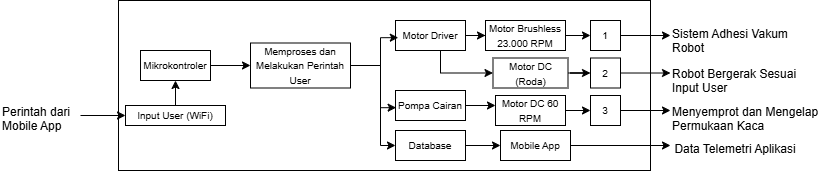

The diagram above was exported from draw.io. Its source (the exported page's mxGraphModel, read from the mxfile embedded in the PNG):
<mxGraphModel dx="1645" dy="746" grid="1" gridSize="10" guides="1" tooltips="1" connect="1" arrows="1" fold="1" page="1" pageScale="1" pageWidth="850" pageHeight="1100" math="0" shadow="0">
  <root>
    <mxCell id="0" />
    <mxCell id="1" parent="0" />
    <mxCell id="VbQJi795XyuS82zUwyhk-17" parent="1" style="rounded=0;whiteSpace=wrap;html=1;" value="" vertex="1">
      <mxGeometry height="170" width="532" x="148" y="390" as="geometry" />
    </mxCell>
    <mxCell id="IcLEs1pOo1PFBmOc20R2-12" edge="1" parent="1" source="VbQJi795XyuS82zUwyhk-25" style="edgeStyle=orthogonalEdgeStyle;rounded=0;orthogonalLoop=1;jettySize=auto;html=1;" target="IcLEs1pOo1PFBmOc20R2-11" value="">
      <mxGeometry relative="1" as="geometry" />
    </mxCell>
    <mxCell id="VbQJi795XyuS82zUwyhk-25" parent="1" style="rounded=0;whiteSpace=wrap;html=1;" value="&lt;span data-path-to-node=&quot;5,1,0&quot; data-index-in-node=&quot;9&quot;&gt;&lt;font style=&quot;font-size: 10px;&quot;&gt;Mikrokontroler&lt;/font&gt;&lt;/span&gt;" vertex="1">
      <mxGeometry height="30" width="70" x="170" y="440" as="geometry" />
    </mxCell>
    <mxCell id="VbQJi795XyuS82zUwyhk-41" edge="1" parent="1" source="VbQJi795XyuS82zUwyhk-40" style="edgeStyle=orthogonalEdgeStyle;rounded=0;orthogonalLoop=1;jettySize=auto;html=1;entryX=0.5;entryY=1;entryDx=0;entryDy=0;" target="VbQJi795XyuS82zUwyhk-25">
      <mxGeometry relative="1" as="geometry" />
    </mxCell>
    <mxCell id="VbQJi795XyuS82zUwyhk-40" parent="1" style="rounded=0;whiteSpace=wrap;html=1;" value="&lt;span style=&quot;font-size: 10px;&quot;&gt;Input User (WiFi)&lt;/span&gt;" vertex="1">
      <mxGeometry height="20" width="100" x="155" y="495" as="geometry" />
    </mxCell>
    <mxCell id="VbQJi795XyuS82zUwyhk-46" edge="1" parent="1" source="VbQJi795XyuS82zUwyhk-43" style="edgeStyle=orthogonalEdgeStyle;rounded=0;orthogonalLoop=1;jettySize=auto;html=1;" target="VbQJi795XyuS82zUwyhk-45" value="">
      <mxGeometry relative="1" as="geometry" />
    </mxCell>
    <mxCell id="VbQJi795XyuS82zUwyhk-51" edge="1" parent="1" source="VbQJi795XyuS82zUwyhk-43" style="edgeStyle=orthogonalEdgeStyle;rounded=0;orthogonalLoop=1;jettySize=auto;html=1;entryX=0;entryY=0.5;entryDx=0;entryDy=0;" target="VbQJi795XyuS82zUwyhk-48">
      <mxGeometry relative="1" as="geometry">
        <Array as="points">
          <mxPoint x="470" y="462" />
        </Array>
      </mxGeometry>
    </mxCell>
    <mxCell id="VbQJi795XyuS82zUwyhk-43" parent="1" style="rounded=0;whiteSpace=wrap;html=1;fontStyle=1" value="&lt;span data-path-to-node=&quot;5,1,0&quot; data-index-in-node=&quot;9&quot; style=&quot;font-weight: normal;&quot;&gt;&lt;font style=&quot;font-size: 10px;&quot;&gt;Motor Driver&lt;/font&gt;&lt;/span&gt;" vertex="1">
      <mxGeometry height="30" width="70" x="425" y="410" as="geometry" />
    </mxCell>
    <mxCell id="Y5L-g9yIwPsBXLiUAr-F-5" edge="1" parent="1" source="VbQJi795XyuS82zUwyhk-45" style="edgeStyle=orthogonalEdgeStyle;rounded=0;orthogonalLoop=1;jettySize=auto;html=1;" target="Y5L-g9yIwPsBXLiUAr-F-4" value="">
      <mxGeometry relative="1" as="geometry" />
    </mxCell>
    <mxCell id="VbQJi795XyuS82zUwyhk-45" parent="1" style="rounded=0;whiteSpace=wrap;html=1;" value="&lt;span data-path-to-node=&quot;5,1,0&quot; data-index-in-node=&quot;9&quot;&gt;&lt;font style=&quot;font-size: 10px;&quot;&gt;Motor Brushless 23.000 RPM&lt;/font&gt;&lt;/span&gt;" vertex="1">
      <mxGeometry height="30" width="80" x="515" y="410" as="geometry" />
    </mxCell>
    <mxCell id="Y5L-g9yIwPsBXLiUAr-F-9" edge="1" parent="1" source="VbQJi795XyuS82zUwyhk-48" style="edgeStyle=orthogonalEdgeStyle;rounded=0;orthogonalLoop=1;jettySize=auto;html=1;" target="Y5L-g9yIwPsBXLiUAr-F-8" value="">
      <mxGeometry relative="1" as="geometry" />
    </mxCell>
    <mxCell id="VbQJi795XyuS82zUwyhk-48" parent="1" style="rounded=0;whiteSpace=wrap;html=1;" value="&lt;span data-path-to-node=&quot;5,1,0&quot; data-index-in-node=&quot;9&quot;&gt;&lt;font style=&quot;font-size: 10px;&quot;&gt;Motor DC (Roda)&lt;/font&gt;&lt;/span&gt;" vertex="1">
      <mxGeometry height="30" width="75" x="522.5" y="447.5" as="geometry" />
    </mxCell>
    <mxCell id="VbQJi795XyuS82zUwyhk-57" edge="1" parent="1" source="VbQJi795XyuS82zUwyhk-53" style="edgeStyle=orthogonalEdgeStyle;rounded=0;orthogonalLoop=1;jettySize=auto;html=1;" value="">
      <mxGeometry relative="1" as="geometry">
        <mxPoint x="525" y="495" as="targetPoint" />
      </mxGeometry>
    </mxCell>
    <mxCell id="VbQJi795XyuS82zUwyhk-53" parent="1" style="rounded=0;whiteSpace=wrap;html=1;" value="&lt;span data-path-to-node=&quot;5,1,0&quot; data-index-in-node=&quot;9&quot;&gt;&lt;font style=&quot;font-size: 10px;&quot;&gt;Pompa Cairan&lt;/font&gt;&lt;/span&gt;" vertex="1">
      <mxGeometry height="30" width="70" x="425" y="480" as="geometry" />
    </mxCell>
    <mxCell id="VbQJi795XyuS82zUwyhk-59" parent="1" style="text;whiteSpace=wrap;html=1;" value="Sistem Adhesi Vakum Robot" vertex="1">
      <mxGeometry height="30" width="150" x="700" y="410" as="geometry" />
    </mxCell>
    <mxCell id="VbQJi795XyuS82zUwyhk-63" parent="1" style="text;whiteSpace=wrap;html=1;align=center;" value="&lt;div style=&quot;&quot;&gt;Data Telemetri Aplikasi&lt;/div&gt;" vertex="1">
      <mxGeometry height="20" width="130" x="700" y="525" as="geometry" />
    </mxCell>
    <mxCell id="VbQJi795XyuS82zUwyhk-70" edge="1" parent="1" source="VbQJi795XyuS82zUwyhk-65" style="edgeStyle=orthogonalEdgeStyle;rounded=0;orthogonalLoop=1;jettySize=auto;html=1;" target="VbQJi795XyuS82zUwyhk-68" value="">
      <mxGeometry relative="1" as="geometry" />
    </mxCell>
    <mxCell id="VbQJi795XyuS82zUwyhk-65" parent="1" style="rounded=0;whiteSpace=wrap;html=1;" value="&lt;span data-path-to-node=&quot;5,1,0&quot; data-index-in-node=&quot;9&quot;&gt;&lt;font style=&quot;font-size: 10px;&quot;&gt;Database&lt;/font&gt;&lt;/span&gt;" vertex="1">
      <mxGeometry height="30" width="70" x="425" y="520" as="geometry" />
    </mxCell>
    <mxCell id="Y5L-g9yIwPsBXLiUAr-F-23" edge="1" parent="1" source="VbQJi795XyuS82zUwyhk-68" style="edgeStyle=orthogonalEdgeStyle;rounded=0;orthogonalLoop=1;jettySize=auto;html=1;" target="VbQJi795XyuS82zUwyhk-63">
      <mxGeometry relative="1" as="geometry" />
    </mxCell>
    <mxCell id="VbQJi795XyuS82zUwyhk-68" parent="1" style="rounded=0;whiteSpace=wrap;html=1;" value="&lt;span data-path-to-node=&quot;5,1,0&quot; data-index-in-node=&quot;9&quot;&gt;&lt;font style=&quot;font-size: 10px;&quot;&gt;Mobile App&lt;/font&gt;&lt;/span&gt;" vertex="1">
      <mxGeometry height="30" width="70" x="530" y="520" as="geometry" />
    </mxCell>
    <mxCell id="Y5L-g9yIwPsBXLiUAr-F-1" edge="1" parent="1" source="IcLEs1pOo1PFBmOc20R2-2" style="edgeStyle=orthogonalEdgeStyle;rounded=0;orthogonalLoop=1;jettySize=auto;html=1;" target="VbQJi795XyuS82zUwyhk-40" value="">
      <mxGeometry relative="1" as="geometry" />
    </mxCell>
    <mxCell id="IcLEs1pOo1PFBmOc20R2-2" parent="1" style="text;whiteSpace=wrap;html=1;" value="Perintah dari&amp;nbsp;&lt;div&gt;Mobile App&lt;/div&gt;" vertex="1">
      <mxGeometry height="35" width="80" x="30" y="487.5" as="geometry" />
    </mxCell>
    <mxCell id="IcLEs1pOo1PFBmOc20R2-6" parent="1" style="text;whiteSpace=wrap;html=1;" value="Robot Bergerak Sesuai Input User" vertex="1">
      <mxGeometry height="30" width="140" x="700" y="450" as="geometry" />
    </mxCell>
    <mxCell id="IcLEs1pOo1PFBmOc20R2-8" parent="1" style="text;whiteSpace=wrap;html=1;" value="Menyemprot dan Mengelap P&lt;span style=&quot;background-color: transparent; color: light-dark(rgb(0, 0, 0), rgb(255, 255, 255));&quot;&gt;ermukaan Kaca&lt;/span&gt;" vertex="1">
      <mxGeometry height="25" width="150" x="700" y="487.5" as="geometry" />
    </mxCell>
    <mxCell id="IcLEs1pOo1PFBmOc20R2-15" edge="1" parent="1" source="IcLEs1pOo1PFBmOc20R2-11" style="edgeStyle=orthogonalEdgeStyle;rounded=0;orthogonalLoop=1;jettySize=auto;html=1;entryX=0;entryY=0.5;entryDx=0;entryDy=0;" target="VbQJi795XyuS82zUwyhk-65">
      <mxGeometry relative="1" as="geometry">
        <Array as="points">
          <mxPoint x="410" y="455" />
          <mxPoint x="410" y="535" />
        </Array>
      </mxGeometry>
    </mxCell>
    <mxCell id="IcLEs1pOo1PFBmOc20R2-11" parent="1" style="rounded=0;whiteSpace=wrap;html=1;" value="&lt;div&gt;&lt;span style=&quot;font-size: 10px;&quot;&gt;Memproses dan Melakukan Perintah User&lt;/span&gt;&lt;/div&gt;" vertex="1">
      <mxGeometry height="45" width="100" x="280" y="432.5" as="geometry" />
    </mxCell>
    <mxCell id="IcLEs1pOo1PFBmOc20R2-16" edge="1" parent="1" source="IcLEs1pOo1PFBmOc20R2-11" style="edgeStyle=orthogonalEdgeStyle;rounded=0;orthogonalLoop=1;jettySize=auto;html=1;entryX=0.04;entryY=0.572;entryDx=0;entryDy=0;entryPerimeter=0;" target="VbQJi795XyuS82zUwyhk-43">
      <mxGeometry relative="1" as="geometry">
        <Array as="points">
          <mxPoint x="410" y="455" />
          <mxPoint x="410" y="427" />
        </Array>
      </mxGeometry>
    </mxCell>
    <mxCell id="IcLEs1pOo1PFBmOc20R2-17" edge="1" parent="1" source="IcLEs1pOo1PFBmOc20R2-11" style="edgeStyle=orthogonalEdgeStyle;rounded=0;orthogonalLoop=1;jettySize=auto;html=1;entryX=0.009;entryY=0.572;entryDx=0;entryDy=0;entryPerimeter=0;" target="VbQJi795XyuS82zUwyhk-53">
      <mxGeometry relative="1" as="geometry">
        <Array as="points">
          <mxPoint x="410" y="455" />
          <mxPoint x="410" y="497" />
        </Array>
      </mxGeometry>
    </mxCell>
    <mxCell id="Y5L-g9yIwPsBXLiUAr-F-7" edge="1" parent="1" source="Y5L-g9yIwPsBXLiUAr-F-4" style="edgeStyle=orthogonalEdgeStyle;rounded=0;orthogonalLoop=1;jettySize=auto;html=1;entryX=0;entryY=0.5;entryDx=0;entryDy=0;" target="VbQJi795XyuS82zUwyhk-59">
      <mxGeometry relative="1" as="geometry" />
    </mxCell>
    <mxCell id="Y5L-g9yIwPsBXLiUAr-F-4" parent="1" style="rounded=0;whiteSpace=wrap;html=1;" value="&lt;span data-path-to-node=&quot;5,1,0&quot; data-index-in-node=&quot;9&quot;&gt;&lt;font style=&quot;font-size: 10px;&quot;&gt;1&lt;/font&gt;&lt;/span&gt;" vertex="1">
      <mxGeometry height="30" width="30" x="620" y="410" as="geometry" />
    </mxCell>
    <mxCell id="Y5L-g9yIwPsBXLiUAr-F-8" parent="1" style="rounded=0;whiteSpace=wrap;html=1;" value="&lt;span data-path-to-node=&quot;5,1,0&quot; data-index-in-node=&quot;9&quot;&gt;&lt;font style=&quot;font-size: 10px;&quot;&gt;2&lt;/font&gt;&lt;/span&gt;" vertex="1">
      <mxGeometry height="30" width="30" x="620" y="447.5" as="geometry" />
    </mxCell>
    <mxCell id="Y5L-g9yIwPsBXLiUAr-F-10" edge="1" parent="1" source="Y5L-g9yIwPsBXLiUAr-F-8" style="edgeStyle=orthogonalEdgeStyle;rounded=0;orthogonalLoop=1;jettySize=auto;html=1;entryX=0;entryY=0.417;entryDx=0;entryDy=0;entryPerimeter=0;" target="IcLEs1pOo1PFBmOc20R2-6">
      <mxGeometry relative="1" as="geometry" />
    </mxCell>
    <mxCell id="Y5L-g9yIwPsBXLiUAr-F-17" edge="1" parent="1" source="Y5L-g9yIwPsBXLiUAr-F-11" style="edgeStyle=orthogonalEdgeStyle;rounded=0;orthogonalLoop=1;jettySize=auto;html=1;" target="Y5L-g9yIwPsBXLiUAr-F-12" value="">
      <mxGeometry relative="1" as="geometry" />
    </mxCell>
    <mxCell id="Y5L-g9yIwPsBXLiUAr-F-11" parent="1" style="rounded=0;whiteSpace=wrap;html=1;" value="&lt;span data-path-to-node=&quot;5,1,0&quot; data-index-in-node=&quot;9&quot;&gt;&lt;font style=&quot;font-size: 10px;&quot;&gt;Motor DC&amp;nbsp;&lt;/font&gt;&lt;/span&gt;&lt;span style=&quot;font-size: 10px;&quot;&gt;60 RPM&lt;/span&gt;" vertex="1">
      <mxGeometry height="30" width="70" x="525" y="485" as="geometry" />
    </mxCell>
    <mxCell id="Y5L-g9yIwPsBXLiUAr-F-21" edge="1" parent="1" source="Y5L-g9yIwPsBXLiUAr-F-12" style="edgeStyle=orthogonalEdgeStyle;rounded=0;orthogonalLoop=1;jettySize=auto;html=1;entryX=0;entryY=0.5;entryDx=0;entryDy=0;" target="IcLEs1pOo1PFBmOc20R2-8">
      <mxGeometry relative="1" as="geometry" />
    </mxCell>
    <mxCell id="Y5L-g9yIwPsBXLiUAr-F-12" parent="1" style="rounded=0;whiteSpace=wrap;html=1;" value="&lt;span data-path-to-node=&quot;5,1,0&quot; data-index-in-node=&quot;9&quot;&gt;&lt;font style=&quot;font-size: 10px;&quot;&gt;3&lt;/font&gt;&lt;/span&gt;" vertex="1">
      <mxGeometry height="30" width="30" x="620" y="485" as="geometry" />
    </mxCell>
  </root>
</mxGraphModel>